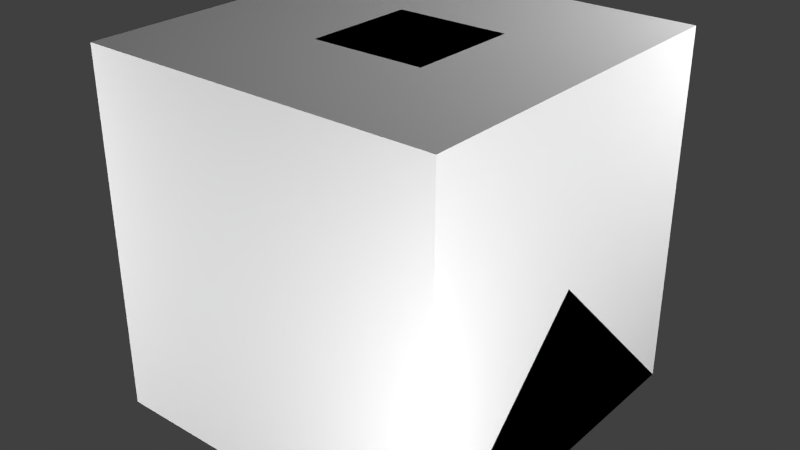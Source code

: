 # Source: XRayScanner.blend  (saved by Blender 2.65.0; exported with 4.5.12 LTS)
import bpy
from mathutils import Matrix  # noqa: F401  (used for matrix-valued properties, if any)

bpy.ops.wm.read_factory_settings(use_empty=True)
scene = bpy.context.scene
scene.name = 'Scene'

# ---- collections
col_collection_1 = bpy.data.collections.new('Collection 1'); scene.collection.children.link(col_collection_1)

# ---- materials (node trees are filled in below, after node groups)
mat_material = bpy.data.materials.new('Material')
mat_material.alpha_threshold = 0.0
mat_material.use_transparent_shadow = False
mat_material.roughness = 0.5
mat_material.line_color = (0.0, 0.0, 0.0, 1.0)

# ---- material node trees

# ---- world
world_world = bpy.data.worlds.new('World'); scene.world = world_world
world_world.color = (0.05088, 0.05088, 0.05088)
world_world.use_sun_shadow = False
world_world.sun_shadow_jitter_overblur = 0.0
world_world.cycles.sampling_method = 'MANUAL'
world_world.cycles.sample_map_resolution = 256

# ---- lights
light_point_003 = bpy.data.lights.new('Point.003', 'POINT')
light_point_003.transmission_factor = 0.0
light_point_003.energy = 100.0
light_point_003.shadow_buffer_clip_start = 0.5
light_point_003.shadow_soft_size = 0.1
light_point_003.shadow_maximum_resolution = 0.006
light_point_003.use_absolute_resolution = True
light_point_003.cycles.use_multiple_importance_sampling = False
light_point_002 = bpy.data.lights.new('Point.002', 'POINT')
light_point_002.transmission_factor = 0.0
light_point_002.energy = 100.0
light_point_002.shadow_buffer_clip_start = 0.5
light_point_002.shadow_soft_size = 0.1
light_point_002.shadow_maximum_resolution = 0.006
light_point_002.use_absolute_resolution = True
light_point_002.cycles.use_multiple_importance_sampling = False
light_point_001 = bpy.data.lights.new('Point.001', 'POINT')
light_point_001.transmission_factor = 0.0
light_point_001.energy = 100.0
light_point_001.shadow_buffer_clip_start = 0.5
light_point_001.shadow_soft_size = 0.1
light_point_001.shadow_maximum_resolution = 0.006
light_point_001.use_absolute_resolution = True
light_point_001.cycles.use_multiple_importance_sampling = False
light_point = bpy.data.lights.new('Point', 'POINT')
light_point.transmission_factor = 0.0
light_point.energy = 100.0
light_point.shadow_buffer_clip_start = 0.5
light_point.shadow_soft_size = 0.1
light_point.shadow_maximum_resolution = 0.006
light_point.use_absolute_resolution = True
light_point.cycles.use_multiple_importance_sampling = False
light_lamp = bpy.data.lights.new('Lamp', 'POINT')
light_lamp.transmission_factor = 0.0
light_lamp.cutoff_distance = 30.0
light_lamp.energy = 100.0
light_lamp.shadow_buffer_clip_start = 1.001
light_lamp.shadow_soft_size = 0.1
light_lamp.shadow_maximum_resolution = 0.006
light_lamp.use_absolute_resolution = True
light_lamp.cycles.use_multiple_importance_sampling = False

# ---- meshes
me_textfailure = bpy.data.meshes.new('TextFailure')
me_textfailure.from_pydata([(-0.0005274, 0.0, 0.0), (-0.0005274, 0.25, 0.03125), (-0.0005274, 0.25, 0.0), (-0.0005274, 0.0, 0.03125)], [], [(2, 1, 3, 0)])
_uv = me_textfailure.uv_layers.new(name='UVMap')
_uv.uv.foreach_set('vector', [1.016, 0.125, 1.016, 0.1875, 0.5156, 0.1875, 0.5156, 0.125])
me_textfailure.use_remesh_preserve_volume = False
me_textfailure.use_remesh_preserve_attributes = False
me_textfailure.use_mirror_vertex_groups = False
me_textfailure.update()
me_buttons = bpy.data.meshes.new('Buttons')
me_buttons.from_pydata([(2.235e-08, -0.09375, -0.09375), (7.451e-09, -0.09375, 0.09375), (-7.451e-09, 0.09375, -0.09375), (-2.235e-08, 0.09375, 0.09375)], [], [(1, 0, 2, 3)])
_uv = me_buttons.uv_layers.new(name='UVMap')
_uv.uv.foreach_set('vector', [0.8125, 0.1875, 1.0, 0.1875, 1.0, 0.375, 0.8125, 0.375])
me_buttons.use_remesh_preserve_volume = False
me_buttons.use_remesh_preserve_attributes = False
me_buttons.use_mirror_vertex_groups = False
me_buttons.update()
me_screenluma = bpy.data.meshes.new('ScreenLuma')
me_screenluma.from_pydata([(0.185, -0.2784, 0.5644), (0.185, 0.2784, 0.5644), (0.185, -0.2784, 0.9356), (0.185, 0.2784, 0.9356), (0.16, -0.2475, 0.5955), (0.16, 0.2483, 0.5955), (0.16, -0.2475, 0.9051), (0.16, 0.2483, 0.9051)], [], [(0, 4, 6, 2), (2, 6, 7, 3), (3, 7, 5, 1), (0, 1, 5, 4)])
_uv = me_screenluma.uv_layers.new(name='UVMap')
_uv.uv.foreach_set('vector', [0.2188, 0.0625, 0.2344, 0.1875, 0.4844, 0.1875, 0.5, 0.0625, 0.2188, 0.0625, 0.2344, 0.1875, 0.4844, 0.1875, 0.5, 0.0625, 0.5, 0.0625, 0.4844, 0.1875, 0.2344, 0.1875, 0.2188, 0.0625, 0.2188, 0.0625, 0.5, 0.0625, 0.4844, 0.1875, 0.2344, 0.1875])
me_screenluma.use_remesh_preserve_volume = False
me_screenluma.use_remesh_preserve_attributes = False
me_screenluma.use_mirror_vertex_groups = False
me_screenluma.update()
me_screendamagel1 = bpy.data.meshes.new('ScreenDamageL1')
me_screendamagel1.from_pydata([(-0.005243, -0.2562, 0.5875), (-0.005243, -0.07578, 0.5875), (-0.005243, -0.2562, 0.9125), (-0.005243, -0.07578, 0.9125)], [], [(0, 1, 3, 2)])
_uv = me_screendamagel1.uv_layers.new(name='UVMap')
_uv.uv.foreach_set('vector', [0.3281, 0.0, 0.5, 0.0, 0.5, 0.625, 0.3281, 0.625])
me_screendamagel1.use_remesh_preserve_volume = False
me_screendamagel1.use_remesh_preserve_attributes = False
me_screendamagel1.use_mirror_vertex_groups = False
me_screendamagel1.update()
me_screendamagel3 = bpy.data.meshes.new('ScreenDamageL3')
me_screendamagel3.from_pydata([(-0.0002549, -0.2562, 0.5875), (-0.0002549, 0.2562, 0.5875), (-0.0002549, -0.2562, 0.9125), (-0.0002549, 0.2562, 0.9125)], [], [(0, 1, 3, 2)])
_uv = me_screendamagel3.uv_layers.new(name='UVMap')
_uv.uv.foreach_set('vector', [0.5, 0.375, 1.0, 0.375, 1.0, 1.0, 0.5, 1.0])
me_screendamagel3.use_remesh_preserve_volume = False
me_screendamagel3.use_remesh_preserve_attributes = False
me_screendamagel3.use_mirror_vertex_groups = False
me_screendamagel3.update()
me_screendamagel2 = bpy.data.meshes.new('ScreenDamageL2')
me_screendamagel2.from_pydata([(-0.002368, -0.2562, 0.5875), (-0.002368, 0.2562, 0.5875), (-0.002368, -0.2562, 0.9125), (-0.002368, 0.2562, 0.9125)], [], [(0, 1, 3, 2)])
_uv = me_screendamagel2.uv_layers.new(name='UVMap')
_uv.uv.foreach_set('vector', [0.0, 0.375, 0.5, 0.375, 0.5, 1.0, 0.0, 1.0])
me_screendamagel2.use_remesh_preserve_volume = False
me_screendamagel2.use_remesh_preserve_attributes = False
me_screendamagel2.use_mirror_vertex_groups = False
me_screendamagel2.update()
me_ledhalo = bpy.data.meshes.new('LedHalo')
me_ledhalo.from_pydata([(7.451e-09, -0.03125, -0.03125), (0.0, -0.03125, 0.03125), (0.0, 0.03125, -0.03125), (-7.451e-09, 0.03125, 0.03125)], [], [(1, 0, 2, 3)])
_uv = me_ledhalo.uv_layers.new(name='UVMap')
_uv.uv.foreach_set('vector', [0.03125, 0.1875, 0.03125, 0.0625, 0.1562, 0.0625, 0.1562, 0.1875])
me_ledhalo.use_remesh_preserve_volume = False
me_ledhalo.use_remesh_preserve_attributes = False
me_ledhalo.use_mirror_vertex_groups = False
me_ledhalo.update()
me_led = bpy.data.meshes.new('Led')
me_led.from_pydata([(7.451e-09, -0.03125, -0.03125), (0.0, -0.03125, 0.03125), (0.0, 0.03125, -0.03125), (-7.451e-09, 0.03125, 0.03125)], [], [(1, 0, 2, 3)])
_uv = me_led.uv_layers.new(name='UVMap')
_uv.uv.foreach_set('vector', [0.0, 0.09375, 0.0, 0.0625, 0.03125, 0.0625, 0.03125, 0.09375])
me_led.use_remesh_preserve_volume = False
me_led.use_remesh_preserve_attributes = False
me_led.use_mirror_vertex_groups = False
me_led.update()
me_textbat3 = bpy.data.meshes.new('TextBat3')
me_textbat3.from_pydata([(-0.0005274, 0.0, 0.0), (-0.0005274, 0.0625, 0.03125), (-0.0005274, 0.0625, 0.0), (-0.0005274, 0.0, 0.03125)], [], [(2, 1, 3, 0)])
_uv = me_textbat3.uv_layers.new(name='UVMap')
_uv.uv.foreach_set('vector', [0.5, 0.0, 0.5, 0.0625, 0.375, 0.0625, 0.375, 0.0])
me_textbat3.use_remesh_preserve_volume = False
me_textbat3.use_remesh_preserve_attributes = False
me_textbat3.use_mirror_vertex_groups = False
me_textbat3.update()
me_textbat2 = bpy.data.meshes.new('TextBat2')
me_textbat2.from_pydata([(-0.0005274, 0.0, 0.0), (-0.0005274, 0.0625, 0.03125), (-0.0005274, 0.0625, 0.0), (-0.0005274, 0.0, 0.03125)], [], [(2, 1, 3, 0)])
_uv = me_textbat2.uv_layers.new(name='UVMap')
_uv.uv.foreach_set('vector', [0.375, 0.0, 0.375, 0.0625, 0.25, 0.0625, 0.25, 0.0])
me_textbat2.use_remesh_preserve_volume = False
me_textbat2.use_remesh_preserve_attributes = False
me_textbat2.use_mirror_vertex_groups = False
me_textbat2.update()
me_textbat1 = bpy.data.meshes.new('TextBat1')
me_textbat1.from_pydata([(-0.0005274, 0.0, 0.0), (-0.0005274, 0.0625, 0.03125), (-0.0005274, 0.0625, 0.0), (-0.0005274, 0.0, 0.03125)], [], [(2, 1, 3, 0)])
_uv = me_textbat1.uv_layers.new(name='UVMap')
_uv.uv.foreach_set('vector', [0.25, 0.0, 0.25, 0.0625, 0.125, 0.0625, 0.125, 0.0])
me_textbat1.use_remesh_preserve_volume = False
me_textbat1.use_remesh_preserve_attributes = False
me_textbat1.use_mirror_vertex_groups = False
me_textbat1.update()
me_textrun = bpy.data.meshes.new('TextRun')
me_textrun.from_pydata([(-0.0005274, 0.0, 0.0), (-0.0005274, 0.25, 0.03125), (-0.0005274, 0.25, 0.0), (-0.0005274, 0.0, 0.03125)], [], [(2, 1, 3, 0)])
_uv = me_textrun.uv_layers.new(name='UVMap')
_uv.uv.foreach_set('vector', [1.0, 0.0, 1.0, 0.0625, 0.5, 0.0625, 0.5, 0.0])
me_textrun.use_remesh_preserve_volume = False
me_textrun.use_remesh_preserve_attributes = False
me_textrun.use_mirror_vertex_groups = False
me_textrun.update()
me_textinit = bpy.data.meshes.new('TextInit')
me_textinit.from_pydata([(-0.0005274, 0.0, 0.0), (-0.0005274, 0.25, 0.03125), (-0.0005274, 0.25, 0.0), (-0.0005274, 0.0, 0.03125)], [], [(2, 1, 3, 0)])
_uv = me_textinit.uv_layers.new(name='UVMap')
_uv.uv.foreach_set('vector', [1.0, 0.0625, 1.0, 0.125, 0.5, 0.125, 0.5, 0.0625])
me_textinit.use_remesh_preserve_volume = False
me_textinit.use_remesh_preserve_attributes = False
me_textinit.use_mirror_vertex_groups = False
me_textinit.update()
me_textbat0 = bpy.data.meshes.new('TextBat0')
me_textbat0.from_pydata([(-0.0005274, 0.0, 0.0), (-0.0005274, 0.0625, 0.03125), (-0.0005274, 0.0625, 0.0), (-0.0005274, 0.0, 0.03125)], [], [(2, 1, 3, 0)])
_uv = me_textbat0.uv_layers.new(name='UVMap')
_uv.uv.foreach_set('vector', [0.125, 0.0, 0.125, 0.0625, 0.0, 0.0625, 0.0, 0.0])
me_textbat0.use_remesh_preserve_volume = False
me_textbat0.use_remesh_preserve_attributes = False
me_textbat0.use_mirror_vertex_groups = False
me_textbat0.update()
me_base = bpy.data.meshes.new('Base')
me_base.from_pydata([(0.0, -0.09375, 0.0), (-0.0625, -0.09375, 0.0), (0.0, 0.09375, 0.0), (-0.0625, 0.09375, 0.0), (0.1875, -0.1562, 0.1875), (0.0, -0.1562, 0.1875), (0.1875, 0.1562, 0.1875), (0.0, 0.1562, 0.1875), (0.1875, -0.1562, 0.5), (0.0, -0.1562, 0.375), (0.1875, 0.1562, 0.5), (0.0, 0.1562, 0.375), (0.1875, -0.3438, 0.5625), (-0.125, -0.3438, 0.5625), (-0.125, 0.3438, 0.5625), (0.1875, -0.3438, 0.9375), (-0.125, -0.3438, 0.9375), (0.1875, 0.3438, 0.9375), (-0.125, 0.3438, 0.9375), (0.1875, 0.1562, 1.0), (-0.125, -0.1562, 1.0), (0.1875, -0.1562, 1.0), (-0.125, 0.1562, 1.0), (-0.25, -0.2188, 0.625), (-0.25, 0.2188, 0.625), (-0.25, -0.2188, 0.9375), (-0.25, 0.2188, 0.9375), (0.1875, 0.3438, 0.5625), (0.1875, -0.2812, 0.5625), (0.1875, 0.2812, 0.5625), (0.1875, -0.2812, 0.9375), (0.1875, 0.2812, 0.9375), (0.1625, -0.25, 0.5939), (0.1625, 0.2508, 0.5939), (0.1625, -0.25, 0.9067), (0.1625, 0.2508, 0.9067)], [], [(1, 3, 2, 0), (7, 5, 9, 11), (3, 1, 5, 7), (1, 0, 4, 5), (2, 3, 7, 6), (0, 2, 6, 4), (23, 9, 13), (5, 4, 8, 9), (6, 7, 11, 10), (4, 6, 10, 8), (18, 14, 24, 26), (9, 8, 12, 13), (25, 16, 20), (13, 12, 15, 16), (16, 15, 21, 20), (20, 21, 19, 22), (17, 18, 22, 19), (15, 17, 19, 21), (24, 23, 25, 26), (14, 11, 24), (22, 18, 26), (13, 16, 25, 23), (20, 22, 26, 25), (28, 32, 34, 30), (30, 34, 35, 31), (31, 35, 33, 29), (28, 29, 33, 32), (32, 33, 35, 34), (24, 11, 9, 23), (10, 11, 14, 27), (8, 10, 27, 12), (27, 14, 18, 17), (12, 28, 30, 15), (17, 31, 29, 27)])
_uv = me_base.uv_layers.new(name='UVMap')
_uv.uv.foreach_set('vector', [0.1406, 0.2969, 0.1875, 0.2969, 0.1875, 0.2812, 0.1406, 0.2812, 0.375, 0.3438, 0.4531, 0.3438, 0.4531, 0.3906, 0.375, 0.3906, 0.3906, 0.2969, 0.4375, 0.2969, 0.4531, 0.3438, 0.375, 0.3438, 0.01562, 0.2969, 0.03125, 0.2969, 0.07812, 0.3438, 0.03125, 0.3438, 0.2969, 0.2969, 0.3125, 0.2969, 0.2969, 0.3438, 0.25, 0.3438, 0.1406, 0.2969, 0.1875, 0.2969, 0.2031, 0.3438, 0.125, 0.3438, 0.4688, 0.4531, 0.4531, 0.3906, 0.5, 0.4375, 0.03125, 0.3438, 0.07812, 0.3438, 0.07812, 0.4219, 0.03125, 0.3906, 0.25, 0.3438, 0.2969, 0.3438, 0.2969, 0.3906, 0.25, 0.4219, 0.125, 0.3438, 0.2031, 0.3438, 0.2031, 0.4219, 0.125, 0.4219, 0.3281, 0.5312, 0.3281, 0.4375, 0.3594, 0.4531, 0.3594, 0.5312, 0.03125, 0.3906, 0.07812, 0.4219, 0.07812, 0.4375, 0.0, 0.4375, 0.1094, 0.6562, 0.07812, 0.625, 0.125, 0.625, 0.0, 0.4375, 0.07812, 0.4375, 0.07812, 0.5312, 0.0, 0.5312, 0.07812, 0.625, 0.07812, 0.5469, 0.125, 0.5469, 0.125, 0.625, 0.125, 0.625, 0.125, 0.5469, 0.2031, 0.5469, 0.2031, 0.625, 0.25, 0.5469, 0.25, 0.625, 0.2031, 0.625, 0.2031, 0.5469, 0.07812, 0.5312, 0.25, 0.5312, 0.2031, 0.5469, 0.125, 0.5469, 0.3594, 0.4531, 0.4688, 0.4531, 0.4688, 0.5312, 0.3594, 0.5312, 0.3281, 0.4375, 0.375, 0.3906, 0.3594, 0.4531, 0.2031, 0.625, 0.25, 0.625, 0.2188, 0.6562, 0.5, 0.4375, 0.5, 0.5312, 0.4688, 0.5312, 0.4688, 0.4531, 0.125, 0.625, 0.2031, 0.625, 0.2188, 0.6562, 0.1094, 0.6562, 0.1094, 0.4531, 0.09375, 0.4375, 0.09375, 0.5312, 0.1094, 0.5156, 0.1094, 0.5156, 0.09375, 0.5312, 0.2344, 0.5312, 0.2188, 0.5156, 0.2344, 0.5312, 0.2188, 0.5156, 0.2188, 0.4531, 0.2344, 0.4375, 0.09375, 0.4375, 0.2344, 0.4375, 0.2188, 0.4531, 0.1094, 0.4531, 0.8125, 0.8594, 0.9375, 0.8594, 0.9375, 0.9375, 0.8125, 0.9375, 0.3594, 0.4531, 0.375, 0.3906, 0.4531, 0.3906, 0.4688, 0.4531, 0.25, 0.4219, 0.2969, 0.3906, 0.3281, 0.4375, 0.25, 0.4375, 0.125, 0.4219, 0.2031, 0.4219, 0.25, 0.4375, 0.07812, 0.4375, 0.25, 0.4375, 0.3281, 0.4375, 0.3281, 0.5312, 0.25, 0.5312, 0.07812, 0.4375, 0.09375, 0.4375, 0.09375, 0.5312, 0.07812, 0.5312, 0.25, 0.5312, 0.2344, 0.5312, 0.2344, 0.4375, 0.25, 0.4375])
me_base.use_remesh_preserve_volume = False
me_base.use_remesh_preserve_attributes = False
me_base.use_mirror_vertex_groups = False
me_base.update()
me_cube_002 = bpy.data.meshes.new('Cube.002')
me_cube_002.from_pydata([(0.5, 0.5, 0.0), (0.5, -0.5, 0.0), (-0.5, -0.5, 0.0), (-0.5, 0.5, 0.0), (0.5, -3.129e-07, 0.5), (-0.5, 7.451e-08, 0.5)], [], [(0, 1, 2, 3), (1, 4, 5, 2), (0, 4, 1), (2, 5, 3), (4, 0, 3, 5)])
me_cube_002.materials.append(mat_material)
me_cube_002.use_remesh_preserve_volume = False
me_cube_002.use_remesh_preserve_attributes = False
me_cube_002.use_mirror_vertex_groups = False
me_cube_002.update()
me_cube_001 = bpy.data.meshes.new('Cube.001')
me_cube_001.from_pydata([(0.5, 0.5, 0.0), (0.5, -0.5, 0.0), (-0.5, -0.5, 0.0), (-0.5, 0.5, 0.0), (-8.196e-08, -1.192e-07, 0.5)], [], [(0, 1, 2, 3), (0, 4, 1), (1, 4, 2), (2, 4, 3), (4, 0, 3)])
me_cube_001.materials.append(mat_material)
me_cube_001.use_remesh_preserve_volume = False
me_cube_001.use_remesh_preserve_attributes = False
me_cube_001.use_mirror_vertex_groups = False
me_cube_001.update()
me_cube = bpy.data.meshes.new('Cube')
me_cube.from_pydata([(0.5, 0.5, 0.0), (0.5, -0.5, 0.0), (-0.5, -0.5, 0.0), (-0.5, 0.5, 0.0), (0.5, 0.5, 1.0), (0.5, -0.5, 1.0), (-0.5, -0.5, 1.0), (-0.5, 0.5, 1.0)], [], [(0, 1, 2, 3), (4, 7, 6, 5), (0, 4, 5, 1), (1, 5, 6, 2), (2, 6, 7, 3), (4, 0, 3, 7)])
me_cube.materials.append(mat_material)
me_cube.use_remesh_preserve_volume = False
me_cube.use_remesh_preserve_attributes = False
me_cube.use_mirror_vertex_groups = False
me_cube.update()

# ---- objects
ob_textfailure = bpy.data.objects.new('TextFailure', me_textfailure)
ob_buttons = bpy.data.objects.new('Buttons', me_buttons)
ob_screenluma = bpy.data.objects.new('ScreenLuma', me_screenluma)
ob_screendamagel1 = bpy.data.objects.new('ScreenDamageL1', me_screendamagel1)
ob_screendamagel3 = bpy.data.objects.new('ScreenDamageL3', me_screendamagel3)
ob_screendamagel2 = bpy.data.objects.new('ScreenDamageL2', me_screendamagel2)
ob_ledhalo = bpy.data.objects.new('LedHalo', me_ledhalo)
ob_led = bpy.data.objects.new('Led', me_led)
ob_textbat3 = bpy.data.objects.new('TextBat3', me_textbat3)
ob_textbat2 = bpy.data.objects.new('TextBat2', me_textbat2)
ob_textbat1 = bpy.data.objects.new('TextBat1', me_textbat1)
ob_textrun = bpy.data.objects.new('TextRun', me_textrun)
ob_point_003 = bpy.data.objects.new('Point.003', light_point_003)
ob_point_002 = bpy.data.objects.new('Point.002', light_point_002)
ob_textinit = bpy.data.objects.new('TextInit', me_textinit)
ob_textbat0 = bpy.data.objects.new('TextBat0', me_textbat0)
ob_base = bpy.data.objects.new('Base', me_base)
ob_point_001 = bpy.data.objects.new('Point.001', light_point_001)
ob_point = bpy.data.objects.new('Point', light_point)
ob_minecraft_2_edge_connectivity = bpy.data.objects.new('Minecraft 2 Edge Connectivity', me_cube_002)
ob_minecraft_4_edge_connectivity = bpy.data.objects.new('Minecraft 4 Edge Connectivity', me_cube_001)
ob_minecraft_block = bpy.data.objects.new('Minecraft Block', me_cube)
ob_lamp = bpy.data.objects.new('Lamp', light_lamp)

# ---- transforms, parenting, visibility, modifiers, constraints
ob_textfailure.location = (0.1657, -0.2188, 0.625)
ob_textfailure.lineart.crease_threshold = 0.0
ob_buttons.location = (0.207, 0.0, 0.4062)
ob_buttons.lineart.crease_threshold = 0.0
ob_screenluma.location = (0.003125, 0.0, 0.0)
ob_screenluma.lineart.crease_threshold = 0.0
ob_screendamagel1.location = (0.1758, 0.2422, 0.0)
ob_screendamagel1.lineart.crease_threshold = 0.0
ob_screendamagel3.location = (0.168, 0.0, 0.0)
ob_screendamagel3.lineart.crease_threshold = 0.0
ob_screendamagel2.location = (0.1719, 0.0, 0.0)
ob_screendamagel2.lineart.crease_threshold = 0.0
ob_ledhalo.location = (0.1953, 0.0, 0.9688)
ob_ledhalo.lineart.crease_threshold = 0.0
ob_led.location = (0.1914, 0.0, 0.9688)
ob_led.scale = (0.5, 0.5, 0.5)
ob_led.lineart.crease_threshold = 0.0
ob_textbat3.location = (0.1657, 0.1562, 0.625)
ob_textbat3.lineart.crease_threshold = 0.0
ob_textbat2.location = (0.1657, 0.1562, 0.625)
ob_textbat2.lineart.crease_threshold = 0.0
ob_textbat1.location = (0.1657, 0.1562, 0.625)
ob_textbat1.lineart.crease_threshold = 0.0
ob_textrun.location = (0.1657, -0.2188, 0.625)
ob_textrun.lineart.crease_threshold = 0.0
ob_point_003.location = (-1.646, -1.487, 0.6815)
ob_point_003.hide_select = True
ob_point_003.lineart.crease_threshold = 0.0
ob_point_002.location = (1.354, 1.2, 1.556)
ob_point_002.hide_select = True
ob_point_002.lineart.crease_threshold = 0.0
ob_textinit.location = (0.1657, -0.2188, 0.625)
ob_textinit.lineart.crease_threshold = 0.0
ob_textbat0.location = (0.1657, 0.1562, 0.625)
ob_textbat0.lineart.crease_threshold = 0.0
ob_base.location = (0.0, 0.0, 0.0)
ob_base.lineart.crease_threshold = 0.0
ob_point_001.location = (-1.642, 1.15, -0.7251)
ob_point_001.hide_select = True
ob_point_001.lineart.crease_threshold = 0.0
ob_point.location = (1.354, -1.362, 0.244)
ob_point.hide_select = True
ob_point.lineart.crease_threshold = 0.0
ob_minecraft_2_edge_connectivity.location = (0.0, 0.0, 0.0)
ob_minecraft_2_edge_connectivity.lock_location = (True, True, True)
ob_minecraft_2_edge_connectivity.lock_rotation = (True, True, True)
ob_minecraft_2_edge_connectivity.lock_rotations_4d = False
ob_minecraft_2_edge_connectivity.lock_scale = (True, True, True)
ob_minecraft_2_edge_connectivity.empty_display_type = 'ARROWS'
ob_minecraft_2_edge_connectivity.hide_select = True
ob_minecraft_2_edge_connectivity.display_type = 'WIRE'
ob_minecraft_2_edge_connectivity.lineart.crease_threshold = 0.0
ob_minecraft_4_edge_connectivity.location = (0.0, 0.0, 0.0)
ob_minecraft_4_edge_connectivity.lock_location = (True, True, True)
ob_minecraft_4_edge_connectivity.lock_rotation = (True, True, True)
ob_minecraft_4_edge_connectivity.lock_rotations_4d = False
ob_minecraft_4_edge_connectivity.lock_scale = (True, True, True)
ob_minecraft_4_edge_connectivity.empty_display_type = 'ARROWS'
ob_minecraft_4_edge_connectivity.hide_select = True
ob_minecraft_4_edge_connectivity.display_type = 'WIRE'
ob_minecraft_4_edge_connectivity.lineart.crease_threshold = 0.0
ob_minecraft_block.location = (0.0, 0.0, 0.0)
ob_minecraft_block.lock_location = (True, True, True)
ob_minecraft_block.lock_rotation = (True, True, True)
ob_minecraft_block.lock_rotations_4d = False
ob_minecraft_block.lock_scale = (True, True, True)
ob_minecraft_block.empty_display_type = 'ARROWS'
ob_minecraft_block.hide_select = True
ob_minecraft_block.display_type = 'WIRE'
ob_minecraft_block.lineart.crease_threshold = 0.0
ob_lamp.location = (4.076, 1.005, 5.904)
ob_lamp.rotation_euler = (0.6503, 0.05522, 1.866)
ob_lamp.lock_rotations_4d = False
ob_lamp.empty_display_type = 'ARROWS'
ob_lamp.color = (0.0, 0.0, 0.0, 0.0)
ob_lamp.hide_viewport = True
ob_lamp.hide_select = True
ob_lamp.lineart.crease_threshold = 0.0

# ---- collection membership
col_collection_1.objects.link(ob_textfailure)
col_collection_1.objects.link(ob_buttons)
col_collection_1.objects.link(ob_screenluma)
col_collection_1.objects.link(ob_screendamagel1)
col_collection_1.objects.link(ob_screendamagel3)
col_collection_1.objects.link(ob_screendamagel2)
col_collection_1.objects.link(ob_ledhalo)
col_collection_1.objects.link(ob_led)
col_collection_1.objects.link(ob_textbat3)
col_collection_1.objects.link(ob_textbat2)
col_collection_1.objects.link(ob_textbat1)
col_collection_1.objects.link(ob_textrun)
col_collection_1.objects.link(ob_point_003)
col_collection_1.objects.link(ob_point_002)
col_collection_1.objects.link(ob_textinit)
col_collection_1.objects.link(ob_textbat0)
col_collection_1.objects.link(ob_base)
col_collection_1.objects.link(ob_point_001)
col_collection_1.objects.link(ob_point)
col_collection_1.objects.link(ob_minecraft_2_edge_connectivity)
col_collection_1.objects.link(ob_minecraft_4_edge_connectivity)
col_collection_1.objects.link(ob_minecraft_block)
col_collection_1.objects.link(ob_lamp)

# ---- scene / render settings (as saved in the file)
scene.frame_start = 1; scene.frame_end = 250; scene.frame_set(0)
scene.render.engine = 'BLENDER_EEVEE_NEXT'
scene.render.image_settings.color_mode = 'RGB'
scene.render.image_settings.compression = 90
scene.render.resolution_percentage = 50
scene.render.dither_intensity = 0.0
scene.render.bake_margin = 2
scene.cycles.use_denoising = False
scene.cycles.samples = 10
scene.cycles.sampling_pattern = 'TABULATED_SOBOL'
scene.cycles.light_sampling_threshold = 0.0
scene.cycles.use_adaptive_sampling = False
scene.cycles.use_light_tree = False
scene.cycles.blur_glossy = 0.0
scene.cycles.volume_bounces = 1
scene.cycles.pixel_filter_type = 'GAUSSIAN'
scene.cycles.sample_clamp_indirect = 0.0
scene.view_settings.view_transform = 'Standard'
bpy.context.view_layer.update()

# ---- added for rendering (the .blend has no active camera): camera
cam_auto = bpy.data.cameras.new('AutoCamera')
cam_auto.lens = 50.0
cam_auto.sensor_width = 36.0
cam_auto.clip_end = 1000.0
ob_auto_camera = bpy.data.objects.new('AutoCamera', cam_auto)
scene.collection.objects.link(ob_auto_camera)
ob_auto_camera.location = (1.60254, -1.92304, 1.78203)
ob_auto_camera.rotation_euler = (1.09748, -7.21219e-08, 0.694738)
scene.camera = ob_auto_camera
bpy.context.view_layer.update()
